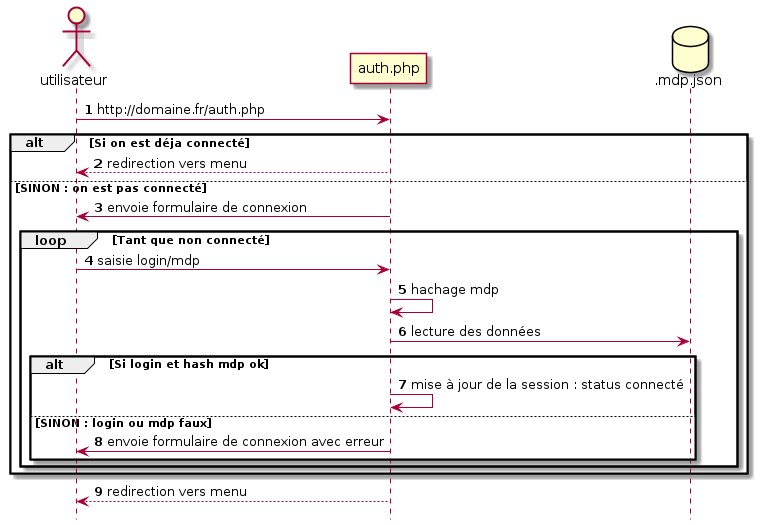

The diagram above was rendered by PlantUML. Its source (embedded in the PNG):
@startuml "authentification"

hide footbox
autonumber

actor utilisateur as usr
participant auth.php
database ".mdp.json" as mdp

usr->auth.php : http://domaine.fr/auth.php

alt Si on est déja connecté
    auth.php-->usr : redirection vers menu
else SINON : on est pas connecté
    auth.php->usr : envoie formulaire de connexion
    loop Tant que non connecté
    usr->auth.php : saisie login/mdp
    auth.php->auth.php : hachage mdp
    auth.php->mdp : lecture des données
    alt Si login et hash mdp ok
        auth.php->auth.php : mise à jour de la session : status connecté
    else SINON : login ou mdp faux
        auth.php->usr : envoie formulaire de connexion avec erreur
    
    end
    end

end

auth.php-->usr : redirection vers menu


@enduml